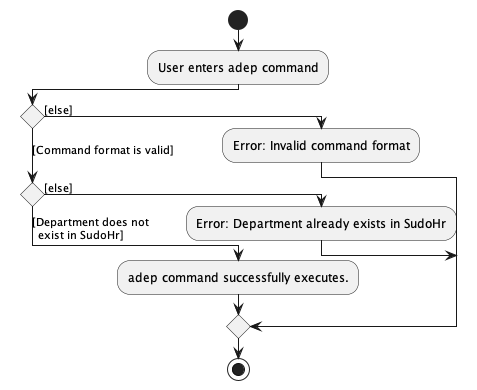

The diagram above was rendered by PlantUML. Its source (embedded in the PNG):
@startuml
!pragma useVerticalIf on
start
:User enters adep command;
if () then ([else])
  :Error: Invalid command format;
([Command format is valid])elseif () then ([else])
  :Error: Department already exists in SudoHr;
 else ([Department does not
  exist in SudoHr])
  :adep command successfully executes.;
 endif
stop

@enduml